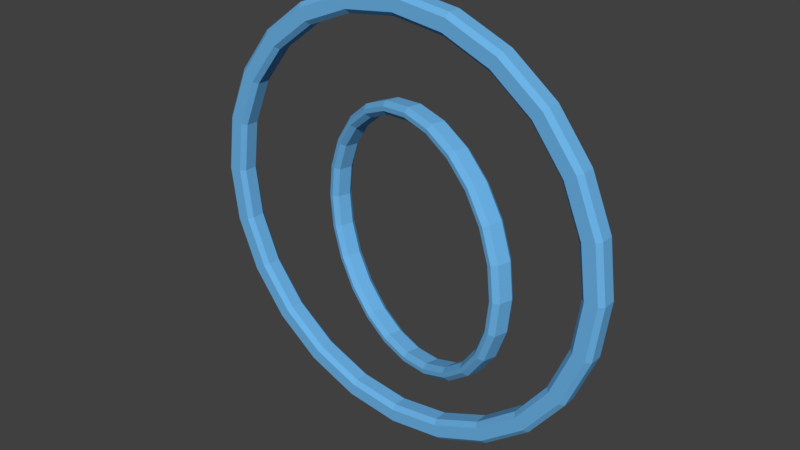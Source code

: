 # Source: shield_bonus.blend  (saved by Blender 2.78.0; exported with 4.5.12 LTS)
import bpy
from mathutils import Matrix  # noqa: F401  (used for matrix-valued properties, if any)

bpy.ops.wm.read_factory_settings(use_empty=True)
scene = bpy.context.scene
scene.name = 'Scene'

# ---- collections
col_collection_1 = bpy.data.collections.new('Collection 1'); scene.collection.children.link(col_collection_1)

# ---- materials (node trees are filled in below, after node groups)
mat_shield = bpy.data.materials.new('Shield')
mat_shield.alpha_threshold = 0.0
mat_shield.use_transparent_shadow = False
mat_shield.diffuse_color = (0.1512, 0.4532, 0.8, 1.0)
mat_shield.specular_color = (0.03522, 0.03522, 0.03522)
mat_shield.roughness = 0.5

# ---- material node trees

# ---- world
world_world = bpy.data.worlds.new('World'); scene.world = world_world
world_world.color = (0.05088, 0.05088, 0.05088)
world_world.use_sun_shadow = False
world_world.sun_shadow_jitter_overblur = 0.0
world_world.cycles.sampling_method = 'MANUAL'

# ---- meshes
me_circle = bpy.data.meshes.new('Circle')
me_circle.from_pydata([(-5.26e-10, -1.194e-07, 0.9798), (-1.776e-15, 0.02, 1.0), (-0.2588, 0.02, 0.9659), (-0.2536, -1.778e-07, 0.9464), (-0.5, 0.02, 0.866), (-0.4899, -1.778e-07, 0.8486), (-0.7071, 0.02, 0.7071), (-0.6928, -1.778e-07, 0.6928), (-0.866, 0.02, 0.5), (-0.8486, -1.486e-07, 0.4899), (-0.9659, 0.02, 0.2588), (-0.9464, -1.486e-07, 0.2536), (-1.0, 0.02, 2.022e-07), (-0.9798, -1.267e-07, 1.978e-07), (-0.9659, 0.02, -0.2588), (-0.9464, -1.194e-07, -0.2536), (-0.866, 0.02, -0.5), (-0.8486, -1.194e-07, -0.4899), (-0.7071, 0.02, -0.7071), (-0.6928, -1.194e-07, -0.6928), (-0.5, 0.02, -0.866), (-0.4899, -6.097e-08, -0.8486), (-0.2588, 0.02, -0.9659), (-0.2536, -6.097e-08, -0.9464), (-3.894e-07, 0.02, -1.0), (-3.821e-07, -6.097e-08, -0.9798), (0.2588, 0.02, -0.9659), (0.2536, -6.097e-08, -0.9464), (0.5, 0.02, -0.866), (0.4899, -6.097e-08, -0.8486), (0.7071, 0.02, -0.7071), (0.6928, -1.194e-07, -0.6928), (0.866, 0.02, -0.5), (0.8486, -1.194e-07, -0.4899), (0.9659, 0.02, -0.2588), (0.9464, -1.194e-07, -0.2536), (1.0, 0.02, -3.383e-07), (0.9798, -1.267e-07, -3.317e-07), (0.9659, 0.02, 0.2588), (0.9464, -1.486e-07, 0.2536), (0.866, 0.02, 0.5), (0.8486, -1.486e-07, 0.4899), (0.7071, 0.02, 0.7071), (0.6928, -1.778e-07, 0.6928), (0.5, 0.02, 0.866), (0.4899, -1.778e-07, 0.8486), (0.2588, 0.02, 0.9659), (0.2536, -1.778e-07, 0.9464), (-2.608e-09, 0.02, 0.9), (-2.082e-09, -1.199e-07, 0.9202), (-0.2382, -1.747e-07, 0.8888), (-0.2329, 0.02, 0.8693), (-0.4601, -1.747e-07, 0.7969), (-0.45, 0.02, 0.7794), (-0.6507, -1.747e-07, 0.6507), (-0.6364, 0.02, 0.6364), (-0.7969, -1.473e-07, 0.4601), (-0.7794, 0.02, 0.45), (-0.8888, -1.473e-07, 0.2382), (-0.8693, 0.02, 0.2329), (-0.9202, -1.267e-07, 1.85e-07), (-0.9, 0.02, 1.807e-07), (-0.8888, -1.199e-07, -0.2382), (-0.8693, 0.02, -0.2329), (-0.7969, -1.199e-07, -0.4601), (-0.7794, 0.02, -0.45), (-0.6507, -1.199e-07, -0.6507), (-0.6364, 0.02, -0.6364), (-0.4601, -6.501e-08, -0.7969), (-0.45, 0.02, -0.7794), (-0.2382, -6.501e-08, -0.8888), (-0.2329, 0.02, -0.8693), (-3.604e-07, -6.501e-08, -0.9202), (-3.531e-07, 0.02, -0.9), (0.2382, -6.501e-08, -0.8888), (0.2329, 0.02, -0.8693), (0.4601, -6.501e-08, -0.7969), (0.45, 0.02, -0.7794), (0.6507, -1.199e-07, -0.6507), (0.6364, 0.02, -0.6364), (0.7969, -1.199e-07, -0.4601), (0.7794, 0.02, -0.45), (0.8888, -1.199e-07, -0.2382), (0.8693, 0.02, -0.2329), (0.9202, -1.267e-07, -3.122e-07), (0.9, 0.02, -3.057e-07), (0.8888, -1.473e-07, 0.2382), (0.8693, 0.02, 0.2329), (0.7969, -1.473e-07, 0.4601), (0.7794, 0.02, 0.45), (0.6507, -1.747e-07, 0.6507), (0.6364, 0.02, 0.6364), (0.4601, -1.747e-07, 0.7969), (0.45, 0.02, 0.7794), (0.2382, -1.747e-07, 0.8888), (0.2329, 0.02, 0.8693), (0.06078, 0.0018, 0.5304), (0.06609, 0.02108, 0.5506), (-0.08361, 0.06237, 0.5302), (-0.08389, 0.0417, 0.5107), (-0.2231, 0.1008, 0.4702), (-0.2187, 0.07888, 0.4528), (-0.3429, 0.1339, 0.3749), (-0.3345, 0.1108, 0.3606), (-0.4348, 0.1592, 0.2506), (-0.4233, 0.1353, 0.2405), (-0.4926, 0.1752, 0.1059), (-0.4791, 0.1507, 0.1007), (-0.5123, 0.1806, -0.04938), (-0.4982, 0.156, -0.04938), (-0.4926, 0.1752, -0.2047), (-0.4791, 0.1507, -0.1995), (-0.4348, 0.1592, -0.3494), (-0.4233, 0.1353, -0.3393), (-0.3429, 0.1339, -0.4736), (-0.3345, 0.1108, -0.4594), (-0.2231, 0.1008, -0.569), (-0.2187, 0.07888, -0.5515), (-0.08361, 0.06237, -0.6289), (-0.08389, 0.0417, -0.6095), (0.06609, 0.02108, -0.6494), (0.06078, 0.0018, -0.6292), (0.2158, -0.02021, -0.6289), (0.2054, -0.0381, -0.6095), (0.3553, -0.05869, -0.569), (0.3403, -0.07528, -0.5515), (0.4751, -0.09173, -0.4736), (0.456, -0.1072, -0.4594), (0.567, -0.1171, -0.3494), (0.5448, -0.1317, -0.3393), (0.6248, -0.133, -0.2047), (0.6007, -0.1471, -0.1995), (0.6445, -0.1385, -0.04938), (0.6197, -0.1524, -0.04938), (0.6248, -0.133, 0.1059), (0.6007, -0.1471, 0.1007), (0.567, -0.1171, 0.2506), (0.5448, -0.1317, 0.2405), (0.4751, -0.09173, 0.3749), (0.456, -0.1072, 0.3606), (0.3553, -0.05869, 0.4702), (0.3403, -0.07528, 0.4528), (0.2158, -0.02021, 0.5302), (0.2054, -0.0381, 0.5107), (0.06609, 0.02108, 0.4906), (0.06078, 0.0018, 0.5108), (-0.07899, 0.04035, 0.4917), (-0.06864, 0.05824, 0.4722), (-0.2092, 0.07627, 0.4357), (-0.1942, 0.09287, 0.4183), (-0.3211, 0.1071, 0.3467), (-0.302, 0.1226, 0.3325), (-0.4069, 0.1308, 0.2307), (-0.3847, 0.1454, 0.2206), (-0.4608, 0.1457, 0.0956), (-0.4367, 0.1598, 0.09038), (-0.4792, 0.1507, -0.04938), (-0.4545, 0.1647, -0.04938), (-0.4608, 0.1457, -0.1944), (-0.4367, 0.1598, -0.1891), (-0.4069, 0.1308, -0.3295), (-0.3847, 0.1454, -0.3194), (-0.3211, 0.1071, -0.4455), (-0.302, 0.1226, -0.4312), (-0.2092, 0.07627, -0.5345), (-0.1942, 0.09287, -0.517), (-0.07899, 0.04035, -0.5905), (-0.06864, 0.05824, -0.571), (0.06078, 0.0018, -0.6096), (0.06609, 0.02108, -0.5894), (0.2005, -0.03675, -0.5905), (0.2008, -0.01608, -0.571), (0.3308, -0.07267, -0.5345), (0.3264, -0.05071, -0.517), (0.4426, -0.1035, -0.4455), (0.4342, -0.08045, -0.4312), (0.5284, -0.1272, -0.3295), (0.5169, -0.1033, -0.3194), (0.5824, -0.1421, -0.1944), (0.5689, -0.1176, -0.1891), (0.6008, -0.1471, -0.04938), (0.5867, -0.1225, -0.04938), (0.5824, -0.1421, 0.0956), (0.5689, -0.1176, 0.09038), (0.5284, -0.1272, 0.2307), (0.5169, -0.1033, 0.2206), (0.4426, -0.1035, 0.3467), (0.4342, -0.08045, 0.3325), (0.3308, -0.07267, 0.4357), (0.3264, -0.05071, 0.4183), (0.2005, -0.03675, 0.4917), (0.2008, -0.01608, 0.4722), (-1.776e-15, 0.08, 1.0), (-5.26e-10, 0.1, 0.9798), (-0.2536, 0.1, 0.9464), (-0.2588, 0.08, 0.9659), (-0.4899, 0.1, 0.8486), (-0.5, 0.08, 0.866), (-0.6928, 0.1, 0.6928), (-0.7071, 0.08, 0.7071), (-0.8486, 0.1, 0.4899), (-0.866, 0.08, 0.5), (-0.9464, 0.1, 0.2536), (-0.9659, 0.08, 0.2588), (-0.9798, 0.1, 1.978e-07), (-1.0, 0.08, 2.022e-07), (-0.9464, 0.1, -0.2536), (-0.9659, 0.08, -0.2588), (-0.8486, 0.1, -0.4899), (-0.866, 0.08, -0.5), (-0.6928, 0.1, -0.6928), (-0.7071, 0.08, -0.7071), (-0.4899, 0.1, -0.8486), (-0.5, 0.08, -0.866), (-0.2536, 0.1, -0.9464), (-0.2588, 0.08, -0.9659), (-3.821e-07, 0.1, -0.9798), (-3.894e-07, 0.08, -1.0), (0.2536, 0.1, -0.9464), (0.2588, 0.08, -0.9659), (0.4899, 0.1, -0.8486), (0.5, 0.08, -0.866), (0.6928, 0.1, -0.6928), (0.7071, 0.08, -0.7071), (0.8486, 0.1, -0.4899), (0.866, 0.08, -0.5), (0.9464, 0.1, -0.2536), (0.9659, 0.08, -0.2588), (0.9798, 0.1, -3.317e-07), (1.0, 0.08, -3.383e-07), (0.9464, 0.1, 0.2536), (0.9659, 0.08, 0.2588), (0.8486, 0.1, 0.4899), (0.866, 0.08, 0.5), (0.6928, 0.1, 0.6928), (0.7071, 0.08, 0.7071), (0.4899, 0.1, 0.8486), (0.5, 0.08, 0.866), (0.2536, 0.1, 0.9464), (0.2588, 0.08, 0.9659), (-2.082e-09, 0.1, 0.9202), (-2.608e-09, 0.08, 0.9), (-0.2329, 0.08, 0.8693), (-0.2382, 0.1, 0.8888), (-0.45, 0.08, 0.7794), (-0.4601, 0.1, 0.7969), (-0.6364, 0.08, 0.6364), (-0.6507, 0.1, 0.6507), (-0.7794, 0.08, 0.45), (-0.7969, 0.1, 0.4601), (-0.8693, 0.08, 0.2329), (-0.8888, 0.1, 0.2382), (-0.9, 0.08, 1.807e-07), (-0.9202, 0.1, 1.85e-07), (-0.8693, 0.08, -0.2329), (-0.8888, 0.1, -0.2382), (-0.7794, 0.08, -0.45), (-0.7969, 0.1, -0.4601), (-0.6364, 0.08, -0.6364), (-0.6507, 0.1, -0.6507), (-0.45, 0.08, -0.7794), (-0.4601, 0.1, -0.7969), (-0.2329, 0.08, -0.8693), (-0.2382, 0.1, -0.8888), (-3.531e-07, 0.08, -0.9), (-3.604e-07, 0.1, -0.9202), (0.2329, 0.08, -0.8693), (0.2382, 0.1, -0.8888), (0.45, 0.08, -0.7794), (0.4601, 0.1, -0.7969), (0.6364, 0.08, -0.6364), (0.6507, 0.1, -0.6507), (0.7794, 0.08, -0.45), (0.7969, 0.1, -0.4601), (0.8693, 0.08, -0.2329), (0.8888, 0.1, -0.2382), (0.9, 0.08, -3.057e-07), (0.9202, 0.1, -3.122e-07), (0.8693, 0.08, 0.2329), (0.8888, 0.1, 0.2382), (0.7794, 0.08, 0.45), (0.7969, 0.1, 0.4601), (0.6364, 0.08, 0.6364), (0.6507, 0.1, 0.6507), (0.45, 0.08, 0.7794), (0.4601, 0.1, 0.7969), (0.2329, 0.08, 0.8693), (0.2382, 0.1, 0.8888), (0.08205, 0.07892, 0.5506), (0.08736, 0.0982, 0.5304), (-0.0573, 0.1381, 0.5107), (-0.06766, 0.1202, 0.5302), (-0.1921, 0.1753, 0.4528), (-0.2072, 0.1587, 0.4702), (-0.3079, 0.2072, 0.3606), (-0.3269, 0.1917, 0.3749), (-0.3967, 0.2317, 0.2405), (-0.4189, 0.2171, 0.2506), (-0.4525, 0.2471, 0.1007), (-0.4766, 0.233, 0.1059), (-0.4716, 0.2524, -0.04938), (-0.4964, 0.2385, -0.04938), (-0.4525, 0.2471, -0.1995), (-0.4766, 0.233, -0.2047), (-0.3967, 0.2317, -0.3393), (-0.4189, 0.2171, -0.3494), (-0.3079, 0.2072, -0.4594), (-0.3269, 0.1917, -0.4736), (-0.1921, 0.1753, -0.5515), (-0.2072, 0.1587, -0.569), (-0.0573, 0.1381, -0.6095), (-0.06766, 0.1202, -0.6289), (0.08736, 0.0982, -0.6292), (0.08205, 0.07892, -0.6494), (0.232, 0.0583, -0.6095), (0.2317, 0.03763, -0.6289), (0.3668, 0.02112, -0.5515), (0.3712, -0.0008458, -0.569), (0.4826, -0.01081, -0.4594), (0.491, -0.03389, -0.4736), (0.5714, -0.03531, -0.3393), (0.583, -0.05924, -0.3494), (0.6273, -0.05071, -0.1995), (0.6407, -0.07518, -0.2047), (0.6463, -0.05597, -0.04938), (0.6604, -0.08061, -0.04938), (0.6273, -0.05072, 0.1007), (0.6407, -0.07518, 0.1059), (0.5714, -0.03531, 0.2405), (0.583, -0.05924, 0.2506), (0.4826, -0.01081, 0.3606), (0.491, -0.03389, 0.3749), (0.3668, 0.02112, 0.4528), (0.3712, -0.000846, 0.4702), (0.232, 0.0583, 0.5107), (0.2317, 0.03763, 0.5302), (0.08736, 0.0982, 0.5108), (0.08205, 0.07892, 0.4906), (-0.05268, 0.1161, 0.4722), (-0.0524, 0.1367, 0.4917), (-0.1782, 0.1507, 0.4183), (-0.1826, 0.1727, 0.4357), (-0.286, 0.1804, 0.3325), (-0.2945, 0.2035, 0.3467), (-0.3688, 0.2033, 0.2206), (-0.3803, 0.2272, 0.2307), (-0.4208, 0.2176, 0.09038), (-0.4342, 0.2421, 0.0956), (-0.4385, 0.2225, -0.04938), (-0.4526, 0.2471, -0.04938), (-0.4208, 0.2176, -0.1891), (-0.4342, 0.2421, -0.1944), (-0.3688, 0.2033, -0.3194), (-0.3803, 0.2272, -0.3295), (-0.286, 0.1804, -0.4312), (-0.2945, 0.2035, -0.4455), (-0.1782, 0.1507, -0.517), (-0.1826, 0.1727, -0.5345), (-0.05269, 0.1161, -0.571), (-0.0524, 0.1367, -0.5905), (0.08205, 0.07892, -0.5894), (0.08736, 0.0982, -0.6096), (0.2168, 0.04176, -0.571), (0.2271, 0.05965, -0.5905), (0.3423, 0.007131, -0.517), (0.3574, 0.02373, -0.5345), (0.4501, -0.02261, -0.4312), (0.4692, -0.007118, -0.4455), (0.5329, -0.04542, -0.3194), (0.555, -0.03079, -0.3295), (0.5849, -0.05977, -0.1891), (0.609, -0.04567, -0.1944), (0.6026, -0.06466, -0.04938), (0.6274, -0.05074, -0.04938), (0.5849, -0.05977, 0.09038), (0.609, -0.04567, 0.0956), (0.5329, -0.04542, 0.2206), (0.555, -0.03079, 0.2307), (0.4501, -0.02261, 0.3325), (0.4692, -0.007118, 0.3467), (0.3423, 0.007131, 0.4183), (0.3574, 0.02373, 0.4357), (0.2168, 0.04176, 0.4722), (0.2271, 0.05965, 0.4917)], [], [(6, 4, 197, 199), (36, 34, 227, 229), (22, 20, 213, 215), (8, 6, 199, 201), (38, 36, 229, 231), (24, 22, 215, 217), (10, 8, 201, 203), (40, 38, 231, 233), (26, 24, 217, 219), (12, 10, 203, 205), (42, 40, 233, 235), (28, 26, 219, 221), (14, 12, 205, 207), (44, 42, 235, 237), (30, 28, 221, 223), (16, 14, 207, 209), (46, 44, 237, 239), (1, 46, 239, 192), (32, 30, 223, 225), (18, 16, 209, 211), (2, 1, 192, 195), (4, 2, 195, 197), (34, 32, 225, 227), (20, 18, 211, 213), (102, 100, 293, 295), (132, 130, 323, 325), (118, 116, 309, 311), (104, 102, 295, 297), (134, 132, 325, 327), (120, 118, 311, 313), (106, 104, 297, 299), (136, 134, 327, 329), (122, 120, 313, 315), (108, 106, 299, 301), (138, 136, 329, 331), (124, 122, 315, 317), (110, 108, 301, 303), (140, 138, 331, 333), (126, 124, 317, 319), (112, 110, 303, 305), (142, 140, 333, 335), (97, 142, 335, 288), (128, 126, 319, 321), (114, 112, 305, 307), (98, 97, 288, 291), (100, 98, 291, 293), (130, 128, 321, 323), (116, 114, 307, 309), (200, 198, 247, 249), (230, 228, 277, 279), (216, 214, 263, 265), (202, 200, 249, 251), (232, 230, 279, 281), (218, 216, 265, 267), (204, 202, 251, 253), (234, 232, 281, 283), (220, 218, 267, 269), (206, 204, 253, 255), (236, 234, 283, 285), (222, 220, 269, 271), (208, 206, 255, 257), (238, 236, 285, 287), (224, 222, 271, 273), (210, 208, 257, 259), (289, 334, 383, 336), (196, 194, 243, 245), (226, 224, 273, 275), (212, 210, 259, 261), (194, 193, 240, 243), (198, 196, 245, 247), (228, 226, 275, 277), (214, 212, 261, 263), (296, 294, 343, 345), (326, 324, 373, 375), (312, 310, 359, 361), (298, 296, 345, 347), (328, 326, 375, 377), (314, 312, 361, 363), (300, 298, 347, 349), (330, 328, 377, 379), (316, 314, 363, 365), (302, 300, 349, 351), (332, 330, 379, 381), (318, 316, 365, 367), (304, 302, 351, 353), (334, 332, 381, 383), (320, 318, 367, 369), (306, 304, 353, 355), (292, 290, 339, 341), (322, 320, 369, 371), (308, 306, 355, 357), (290, 289, 336, 339), (294, 292, 341, 343), (324, 322, 371, 373), (310, 308, 357, 359), (65, 67, 258, 256), (15, 62, 60, 13), (175, 177, 368, 366), (125, 172, 170, 123), (67, 69, 260, 258), (17, 64, 62, 15), (177, 179, 370, 368), (127, 174, 172, 125), (69, 71, 262, 260), (19, 66, 64, 17), (179, 181, 372, 370), (129, 176, 174, 127), (71, 73, 264, 262), (21, 68, 66, 19), (181, 183, 374, 372), (131, 178, 176, 129), (73, 75, 266, 264), (23, 70, 68, 21), (183, 185, 376, 374), (133, 180, 178, 131), (75, 77, 268, 266), (25, 72, 70, 23), (185, 187, 378, 376), (135, 182, 180, 133), (77, 79, 270, 268), (27, 74, 72, 25), (187, 189, 380, 378), (137, 184, 182, 135), (79, 81, 272, 270), (29, 76, 74, 27), (189, 191, 382, 380), (139, 186, 184, 137), (81, 83, 274, 272), (31, 78, 76, 29), (193, 238, 287, 240), (141, 188, 186, 139), (83, 85, 276, 274), (33, 80, 78, 31), (147, 149, 340, 338), (143, 190, 188, 141), (85, 87, 278, 276), (35, 82, 80, 33), (144, 147, 338, 337), (87, 89, 280, 278), (37, 84, 82, 35), (96, 145, 190, 143), (89, 91, 282, 280), (39, 86, 84, 37), (191, 144, 337, 382), (91, 93, 284, 282), (41, 88, 86, 39), (149, 151, 342, 340), (93, 95, 286, 284), (43, 90, 88, 41), (151, 153, 344, 342), (101, 148, 146, 99), (99, 146, 145, 96), (45, 92, 90, 43), (153, 155, 346, 344), (103, 150, 148, 101), (51, 53, 244, 242), (47, 94, 92, 45), (155, 157, 348, 346), (105, 152, 150, 103), (48, 51, 242, 241), (157, 159, 350, 348), (107, 154, 152, 105), (0, 49, 94, 47), (159, 161, 352, 350), (109, 156, 154, 107), (95, 48, 241, 286), (161, 163, 354, 352), (111, 158, 156, 109), (53, 55, 246, 244), (163, 165, 356, 354), (113, 160, 158, 111), (55, 57, 248, 246), (5, 52, 50, 3), (165, 167, 358, 356), (115, 162, 160, 113), (57, 59, 250, 248), (7, 54, 52, 5), (167, 169, 360, 358), (117, 164, 162, 115), (59, 61, 252, 250), (9, 56, 54, 7), (169, 171, 362, 360), (119, 166, 164, 117), (61, 63, 254, 252), (11, 58, 56, 9), (171, 173, 364, 362), (121, 168, 166, 119), (63, 65, 256, 254), (13, 60, 58, 11), (173, 175, 366, 364), (123, 170, 168, 121), (3, 0, 1, 2), (5, 3, 2, 4), (7, 5, 4, 6), (9, 7, 6, 8), (11, 9, 8, 10), (13, 11, 10, 12), (15, 13, 12, 14), (17, 15, 14, 16), (19, 17, 16, 18), (21, 19, 18, 20), (23, 21, 20, 22), (25, 23, 22, 24), (27, 25, 24, 26), (29, 27, 26, 28), (31, 29, 28, 30), (33, 31, 30, 32), (35, 33, 32, 34), (37, 35, 34, 36), (39, 37, 36, 38), (41, 39, 38, 40), (43, 41, 40, 42), (45, 43, 42, 44), (47, 45, 44, 46), (0, 47, 46, 1), (51, 48, 49, 50), (53, 51, 50, 52), (55, 53, 52, 54), (57, 55, 54, 56), (59, 57, 56, 58), (61, 59, 58, 60), (63, 61, 60, 62), (65, 63, 62, 64), (67, 65, 64, 66), (69, 67, 66, 68), (71, 69, 68, 70), (73, 71, 70, 72), (75, 73, 72, 74), (77, 75, 74, 76), (79, 77, 76, 78), (81, 79, 78, 80), (83, 81, 80, 82), (85, 83, 82, 84), (87, 85, 84, 86), (89, 87, 86, 88), (91, 89, 88, 90), (93, 91, 90, 92), (95, 93, 92, 94), (48, 95, 94, 49), (99, 96, 97, 98), (101, 99, 98, 100), (103, 101, 100, 102), (105, 103, 102, 104), (107, 105, 104, 106), (109, 107, 106, 108), (111, 109, 108, 110), (113, 111, 110, 112), (115, 113, 112, 114), (117, 115, 114, 116), (119, 117, 116, 118), (121, 119, 118, 120), (123, 121, 120, 122), (125, 123, 122, 124), (127, 125, 124, 126), (129, 127, 126, 128), (131, 129, 128, 130), (133, 131, 130, 132), (135, 133, 132, 134), (137, 135, 134, 136), (139, 137, 136, 138), (141, 139, 138, 140), (143, 141, 140, 142), (96, 143, 142, 97), (147, 144, 145, 146), (149, 147, 146, 148), (151, 149, 148, 150), (153, 151, 150, 152), (155, 153, 152, 154), (157, 155, 154, 156), (159, 157, 156, 158), (161, 159, 158, 160), (163, 161, 160, 162), (165, 163, 162, 164), (167, 165, 164, 166), (169, 167, 166, 168), (171, 169, 168, 170), (173, 171, 170, 172), (175, 173, 172, 174), (177, 175, 174, 176), (179, 177, 176, 178), (181, 179, 178, 180), (183, 181, 180, 182), (185, 183, 182, 184), (187, 185, 184, 186), (189, 187, 186, 188), (191, 189, 188, 190), (144, 191, 190, 145), (195, 192, 193, 194), (197, 195, 194, 196), (199, 197, 196, 198), (201, 199, 198, 200), (203, 201, 200, 202), (205, 203, 202, 204), (207, 205, 204, 206), (209, 207, 206, 208), (211, 209, 208, 210), (213, 211, 210, 212), (215, 213, 212, 214), (217, 215, 214, 216), (219, 217, 216, 218), (221, 219, 218, 220), (223, 221, 220, 222), (225, 223, 222, 224), (227, 225, 224, 226), (229, 227, 226, 228), (231, 229, 228, 230), (233, 231, 230, 232), (235, 233, 232, 234), (237, 235, 234, 236), (239, 237, 236, 238), (192, 239, 238, 193), (243, 240, 241, 242), (245, 243, 242, 244), (247, 245, 244, 246), (249, 247, 246, 248), (251, 249, 248, 250), (253, 251, 250, 252), (255, 253, 252, 254), (257, 255, 254, 256), (259, 257, 256, 258), (261, 259, 258, 260), (263, 261, 260, 262), (265, 263, 262, 264), (267, 265, 264, 266), (269, 267, 266, 268), (271, 269, 268, 270), (273, 271, 270, 272), (275, 273, 272, 274), (277, 275, 274, 276), (279, 277, 276, 278), (281, 279, 278, 280), (283, 281, 280, 282), (285, 283, 282, 284), (287, 285, 284, 286), (240, 287, 286, 241), (291, 288, 289, 290), (293, 291, 290, 292), (295, 293, 292, 294), (297, 295, 294, 296), (299, 297, 296, 298), (301, 299, 298, 300), (303, 301, 300, 302), (305, 303, 302, 304), (307, 305, 304, 306), (309, 307, 306, 308), (311, 309, 308, 310), (313, 311, 310, 312), (315, 313, 312, 314), (317, 315, 314, 316), (319, 317, 316, 318), (321, 319, 318, 320), (323, 321, 320, 322), (325, 323, 322, 324), (327, 325, 324, 326), (329, 327, 326, 328), (331, 329, 328, 330), (333, 331, 330, 332), (335, 333, 332, 334), (288, 335, 334, 289), (339, 336, 337, 338), (341, 339, 338, 340), (343, 341, 340, 342), (345, 343, 342, 344), (347, 345, 344, 346), (349, 347, 346, 348), (351, 349, 348, 350), (353, 351, 350, 352), (355, 353, 352, 354), (357, 355, 354, 356), (359, 357, 356, 358), (361, 359, 358, 360), (363, 361, 360, 362), (365, 363, 362, 364), (367, 365, 364, 366), (369, 367, 366, 368), (371, 369, 368, 370), (373, 371, 370, 372), (375, 373, 372, 374), (377, 375, 374, 376), (379, 377, 376, 378), (381, 379, 378, 380), (383, 381, 380, 382), (336, 383, 382, 337), (3, 50, 49, 0)])
me_circle.materials.append(mat_shield)
me_circle.use_remesh_preserve_volume = False
me_circle.use_remesh_preserve_attributes = False
me_circle.use_mirror_vertex_groups = False
me_circle.update()

# ---- objects
ob_shield = bpy.data.objects.new('Shield', me_circle)

# ---- transforms, parenting, visibility, modifiers, constraints
ob_shield.location = (0.0, 0.0, 0.0)
ob_shield.lineart.crease_threshold = 0.0

# ---- collection membership
col_collection_1.objects.link(ob_shield)

# ---- scene / render settings (as saved in the file)
scene.frame_start = 1; scene.frame_end = 250; scene.frame_set(1)
scene.render.engine = 'BLENDER_EEVEE_NEXT'
scene.render.resolution_percentage = 50
scene.render.dither_intensity = 0.0
scene.cycles.use_denoising = False
scene.cycles.samples = 128
scene.cycles.sampling_pattern = 'TABULATED_SOBOL'
scene.cycles.light_sampling_threshold = 0.0
scene.cycles.use_adaptive_sampling = False
scene.cycles.use_light_tree = False
scene.cycles.blur_glossy = 0.0
scene.cycles.sample_clamp_indirect = 0.0
scene.view_settings.view_transform = 'Standard'
bpy.context.view_layer.update()

# ---- added for rendering (the .blend has no active camera and no usable light): camera, sun
cam_auto = bpy.data.cameras.new('AutoCamera')
cam_auto.lens = 50.0
cam_auto.sensor_width = 36.0
cam_auto.clip_end = 1000.0
ob_auto_camera = bpy.data.objects.new('AutoCamera', cam_auto)
scene.collection.objects.link(ob_auto_camera)
ob_auto_camera.location = (2.64359, -3.1223, 2.11487)
ob_auto_camera.rotation_euler = (1.09748, -7.21219e-08, 0.694738)
scene.camera = ob_auto_camera
light_auto_sun = bpy.data.lights.new('AutoSun', 'SUN')
light_auto_sun.energy = 3.0
light_auto_sun.angle = 0.0523599
ob_auto_sun = bpy.data.objects.new('AutoSun', light_auto_sun)
scene.collection.objects.link(ob_auto_sun)
ob_auto_sun.rotation_euler = (0.872665, 0.174533, 0.523599)
bpy.context.view_layer.update()
